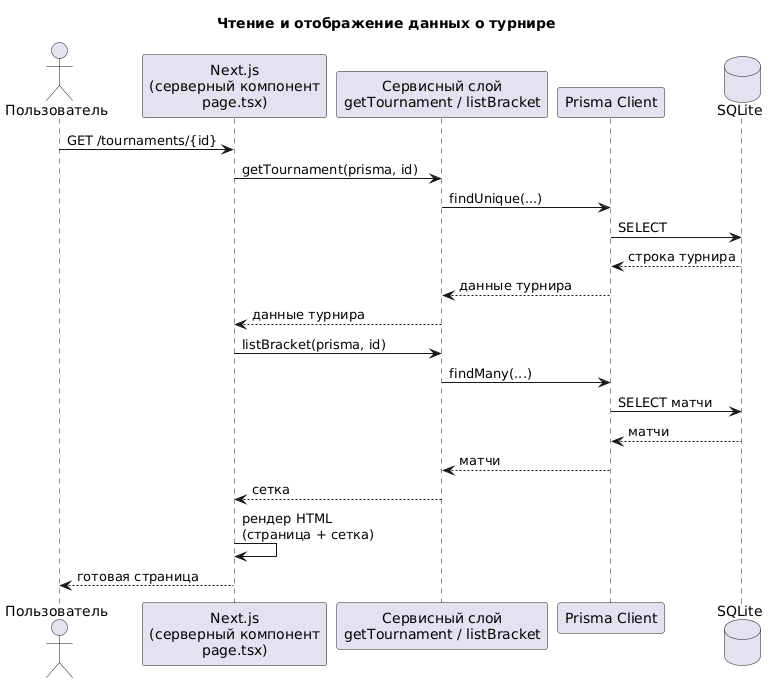

The diagram above was rendered by PlantUML. Its source (embedded in the PNG):
@startuml
title Чтение и отображение данных о турнире

actor "Пользователь" as User
participant "Next.js\n(серверный компонент\npage.tsx)" as RSC
participant "Сервисный слой\ngetTournament / listBracket" as Svc
participant "Prisma Client" as Prisma
database "SQLite" as DB

User -> RSC : GET /tournaments/{id}

RSC -> Svc : getTournament(prisma, id)
Svc -> Prisma : findUnique(...)
Prisma -> DB : SELECT
DB --> Prisma : строка турнира
Prisma --> Svc : данные турнира
Svc --> RSC : данные турнира

RSC -> Svc : listBracket(prisma, id)
Svc -> Prisma : findMany(...)
Prisma -> DB : SELECT матчи
DB --> Prisma : матчи
Prisma --> Svc : матчи
Svc --> RSC : сетка

RSC -> RSC : рендер HTML\n(страница + сетка)
RSC --> User : готовая страница
@enduml